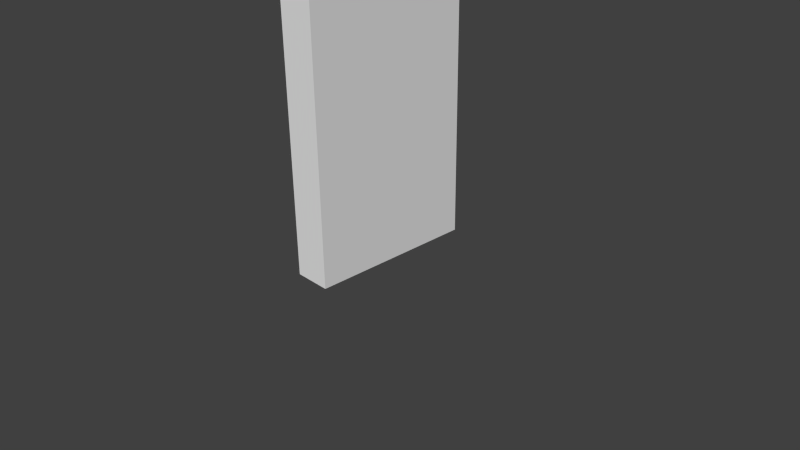 # Source: TavernWallSmall.blend  (saved by Blender 2.76.0; exported with 4.5.12 LTS)
import bpy
from mathutils import Matrix  # noqa: F401  (used for matrix-valued properties, if any)

bpy.ops.wm.read_factory_settings(use_empty=True)
scene = bpy.context.scene
scene.name = 'Scene'

# ---- collections
col_collection_1 = bpy.data.collections.new('Collection 1'); scene.collection.children.link(col_collection_1)

# ---- materials (node trees are filled in below, after node groups)
mat_material = bpy.data.materials.new('Material')
mat_material.alpha_threshold = 0.0
mat_material.use_transparent_shadow = False
mat_material.roughness = 0.5

# ---- material node trees

# ---- world
world_world = bpy.data.worlds.new('World'); scene.world = world_world
world_world.color = (0.05088, 0.05088, 0.05088)
world_world.use_sun_shadow = False
world_world.sun_shadow_jitter_overblur = 0.0
world_world.cycles.sampling_method = 'MANUAL'
world_world.cycles.sample_map_resolution = 256

# ---- cameras
cam_camera = bpy.data.cameras.new('Camera')
cam_camera.clip_end = 100.0
cam_camera.lens = 35.0
cam_camera.sensor_width = 32.0
cam_camera.sensor_height = 18.0
cam_camera.ortho_scale = 7.314
cam_camera.dof.focus_distance = 0.0
cam_camera.dof.aperture_fstop = 128.0

# ---- meshes
me_plane_003 = bpy.data.meshes.new('Plane.003')
me_plane_003.from_pydata([(0.25, 0.0125, -3.0), (0.25, -0.0125, -3.0), (0.25, 0.0125, 3.0), (0.25, -0.0125, 3.0), (-0.2, 0.0125, -3.0), (-0.2, -0.0125, -3.0), (-0.2, 0.0125, 3.0), (-0.2, -0.0125, 3.0)], [], [(1, 0, 2, 3), (5, 1, 3, 7), (0, 4, 6, 2), (2, 6, 7, 3), (6, 4, 5, 7), (0, 1, 5, 4)])
_uv = me_plane_003.uv_layers.new(name='UVMap')
_uv.uv.foreach_set('vector', [0.0, 0.0, 1.0, 0.0, 1.0, 1.0, 0.0, 1.0, 0.0, 0.0, 1.0, 0.0, 1.0, 1.0, 0.0, 1.0, 0.0, 0.0, 1.0, 0.0, 1.0, 1.0, 0.0, 1.0, 0.0, 0.0, 1.0, 0.0, 1.0, 1.0, 0.0, 1.0, 0.0, 0.0, 1.0, 0.0, 1.0, 1.0, 0.0, 1.0, 0.0, 0.0, 1.0, 0.0, 1.0, 1.0, 0.0, 1.0])
me_plane_003.materials.append(mat_material)
me_plane_003.use_remesh_preserve_volume = False
me_plane_003.use_remesh_preserve_attributes = False
me_plane_003.use_mirror_vertex_groups = False
me_plane_003.update()
me_plane_002 = bpy.data.meshes.new('Plane.002')
me_plane_002.from_pydata([], [], [])
me_plane_002.use_remesh_preserve_volume = False
me_plane_002.use_remesh_preserve_attributes = False
me_plane_002.use_mirror_vertex_groups = False
me_plane_002.update()

# ---- objects
ob_plane_001 = bpy.data.objects.new('Plane.001', me_plane_003)
ob_plane_002 = bpy.data.objects.new('Plane.002', me_plane_002)
ob_camera = bpy.data.objects.new('Camera', cam_camera)

# ---- transforms, parenting, visibility, modifiers, constraints
ob_plane_001.location = (0.0, 0.0, 3.0)
ob_plane_001.rotation_euler = (0.0, -0.0, 1.571)
ob_plane_001.scale = (5.0, 20.0, 1.0)
ob_plane_001.lineart.crease_threshold = 0.0
ob_plane_002.location = (0.0, 0.0, 0.0)
ob_plane_002.scale = (10.0, 20.0, 1.0)
ob_plane_002.lineart.crease_threshold = 0.0
ob_camera.location = (7.481, -6.508, 5.344)
ob_camera.rotation_euler = (1.109, 0.01082, 0.8149)
ob_camera.lock_rotations_4d = False
ob_camera.empty_display_type = 'ARROWS'
ob_camera.color = (0.0, 0.0, 0.0, 0.0)
ob_camera.display_type = 'WIRE'
ob_camera.lineart.crease_threshold = 0.0

# ---- collection membership
col_collection_1.objects.link(ob_plane_001)
col_collection_1.objects.link(ob_plane_002)
col_collection_1.objects.link(ob_camera)

# ---- scene / render settings (as saved in the file)
scene.camera = ob_camera
scene.frame_start = 1; scene.frame_end = 250; scene.frame_set(1)
scene.render.engine = 'BLENDER_EEVEE_NEXT'
scene.render.resolution_percentage = 50
scene.render.dither_intensity = 0.0
scene.cycles.use_denoising = False
scene.cycles.samples = 10
scene.cycles.sampling_pattern = 'TABULATED_SOBOL'
scene.cycles.light_sampling_threshold = 0.0
scene.cycles.use_adaptive_sampling = False
scene.cycles.use_light_tree = False
scene.cycles.blur_glossy = 0.0
scene.cycles.pixel_filter_type = 'GAUSSIAN'
scene.cycles.sample_clamp_indirect = 0.0
scene.view_settings.view_transform = 'Standard'
bpy.context.view_layer.update()

# ---- added for rendering (the .blend has no usable light): sun
light_auto_sun = bpy.data.lights.new('AutoSun', 'SUN')
light_auto_sun.energy = 3.0
light_auto_sun.angle = 0.0523599
ob_auto_sun = bpy.data.objects.new('AutoSun', light_auto_sun)
scene.collection.objects.link(ob_auto_sun)
ob_auto_sun.rotation_euler = (0.872665, 0.174533, 0.523599)
bpy.context.view_layer.update()
